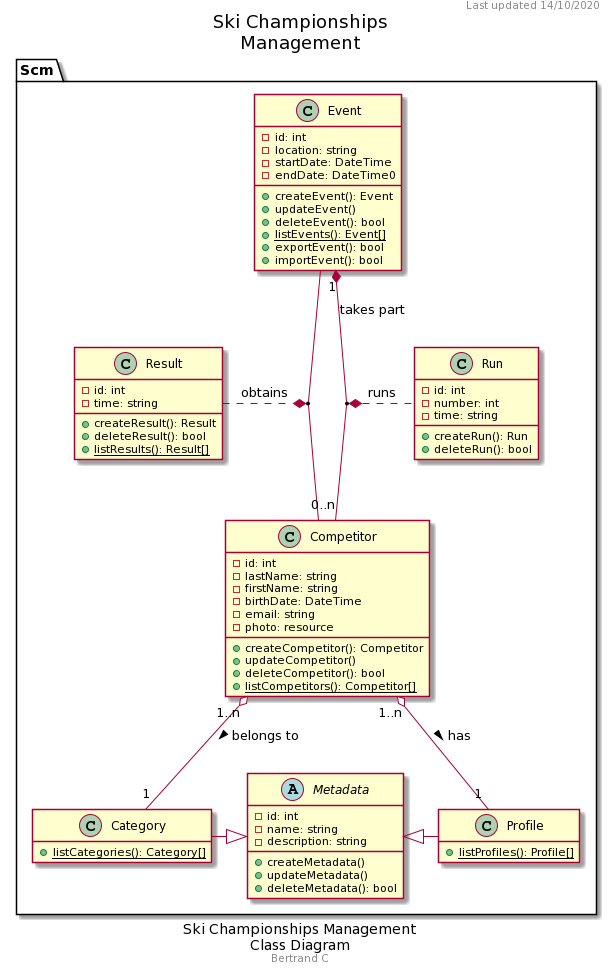

The diagram above was rendered by PlantUML. Its source (embedded in the PNG):
@startuml
hide empty members
caption Ski Championships Management\nClass Diagram
footer Bertrand C
header Last updated 14/10/2020
title Ski Championships\nManagement

namespace Scm {
    'note "This is a floating note\n<b>in case I need it</b>" as N1

    class Event
    {
        -id: int
        -location: string
        -startDate: DateTime
        -endDate: DateTime0
        +createEvent(): Event
        +updateEvent() 
        +deleteEvent(): bool
        +{static}listEvents(): Event[]
        +exportEvent(): bool
        +importEvent(): bool
    }

    class Competitor
    {
        -id: int
        -lastName: string
        -firstName: string
        -birthDate: DateTime
        -email: string
        -photo: resource
        +createCompetitor(): Competitor
        +updateCompetitor()
        +deleteCompetitor(): bool
        +{static}listCompetitors(): Competitor[]
    }

    class Run
    {
        -id: int
        -number: int
        -time: string
        +createRun(): Run
        +deleteRun(): bool
    }

    class Result
    {
        -id: int
        -time: string
        +createResult(): Result
        +deleteResult(): bool
        +{static}listResults(): Result[]
    }

    abstract Metadata
    {
        -id: int
        -name: string
        -description: string
        +createMetadata()
        +updateMetadata()
        +deleteMetadata(): bool
    }

    class Category
    {
        +{static}listCategories(): Category[]
    }

    class Profile
    {
        +{static}listProfiles(): Profile[]
    }

    (Event, Competitor) "1" *.. "1" Result : obtains
    Event "1" *-- "0..n" Competitor : < takes part
    (Event, Competitor) "1" *.. "0..2" Run : runs
    Metadata <|-l- Category
    Metadata <|-r- Profile
    Competitor "1..n" o-- "1" Category : belongs to >
    Competitor "1..n" o-- "1" Profile : has >
}
@enduml